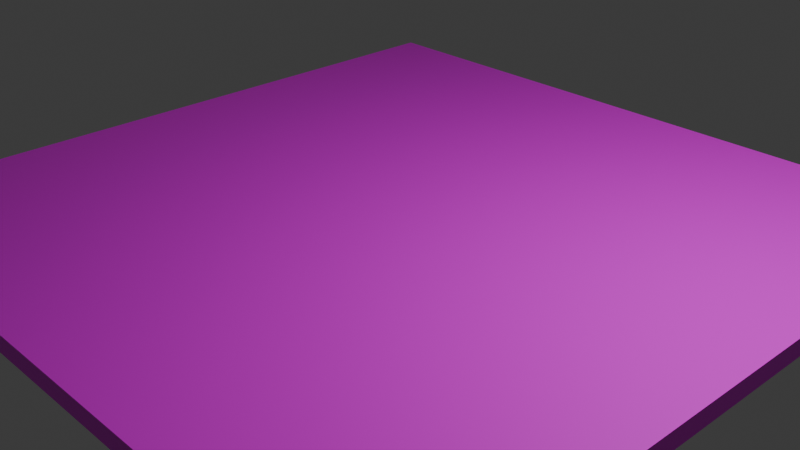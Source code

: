 # Source: Ground1.blend  (saved by Blender 4.5.91; exported with 4.5.12 LTS)
import bpy
from mathutils import Matrix  # noqa: F401  (used for matrix-valued properties, if any)

bpy.ops.wm.read_factory_settings(use_empty=True)
scene = bpy.context.scene
scene.name = 'Scene'

# ---- collections
col_collection = bpy.data.collections.new('Collection'); scene.collection.children.link(col_collection)

# ---- images (referenced by path relative to the original .blend; pixels are not part of the script)
import os
ASSET_DIR = os.environ.get("B2B_ASSET_DIR", "")  # directory of the original .blend (textures are referenced by path, not embedded)
HERE = os.path.dirname(os.path.abspath(__file__))  # packed textures are extracted next to this script under _unpacked/

def load_image(name, relpath, width, height, colorspace="sRGB"):
    """Load a texture the original file referenced (path relative to the .blend, or extracted next to this script)."""
    p = next((c for c in (os.path.join(HERE, relpath), os.path.join(ASSET_DIR, relpath)) if relpath and os.path.exists(c)), "")
    if p:
        img = bpy.data.images.load(p, check_existing=True)
        img.name = name
    else:  # same state as the original file: an image datablock whose file is absent (Cycles renders it pink)
        img = bpy.data.images.new(name, width, height)
        img.source = "FILE"
        img.filepath = "//" + (relpath or name)
    img.colorspace_settings.name = colorspace
    return img
img_ground1_basetexture = load_image('Ground1_BaseTexture', 'Ground1_BaseTexture.png', 1024, 1024, 'sRGB')

# ---- materials (node trees are filled in below, after node groups)
mat_material = bpy.data.materials.new('Material')
mat_material.alpha_threshold = 0.0
mat_material.roughness = 0.5
mat_material.line_color = (0.0, 0.0, 0.0, 1.0)

# ---- material node trees
mat_material.use_nodes = True; mat_material.node_tree.nodes.clear()
_N = mat_material.node_tree.nodes; _L = mat_material.node_tree.links
n0 = _N.new('ShaderNodeOutputMaterial'); n0.name = 'Material Output'; n0.location = (200, 100)
n1 = _N.new('ShaderNodeBsdfPrincipled'); n1.name = 'Principled BSDF'; n1.location = (-200, 100)
n1.inputs[3].default_value = 1.45
n2 = _N.new('ShaderNodeTexImage'); n2.name = 'Image Texture'; n2.location = (-490, 80)
n2.image = img_ground1_basetexture
_L.new(n1.outputs[0], n0.inputs[0])
_L.new(n2.outputs[0], n1.inputs[0])
n0.is_active_output = True

# ---- world
world_world = bpy.data.worlds.new('World'); scene.world = world_world
world_world.use_nodes = True; world_world.node_tree.nodes.clear()
_N = world_world.node_tree.nodes; _L = world_world.node_tree.links
n0 = _N.new('ShaderNodeOutputWorld'); n0.name = 'World Output'; n0.location = (200, 100)
n1 = _N.new('ShaderNodeBackground'); n1.name = 'Background'; n1.location = (-200, 100)
n1.inputs[0].default_value = (0.05088, 0.05088, 0.05088, 1.0)
_L.new(n1.outputs[0], n0.inputs[0])
n0.is_active_output = True
world_world.color = (0.05088, 0.05088, 0.05088)
world_world.sun_shadow_jitter_overblur = 0.0

# ---- cameras
cam_camera = bpy.data.cameras.new('Camera')
cam_camera.clip_end = 100.0
cam_camera.ortho_scale = 7.314

# ---- lights
light_light = bpy.data.lights.new('Light', 'POINT')
light_light.energy = 1000.0
light_light.shadow_soft_size = 0.1

# ---- meshes
me_cube = bpy.data.meshes.new('Cube')
me_cube.from_pydata([(1.0, 1.0, 1.0), (1.0, 1.0, -1.0), (1.0, -1.0, 1.0), (1.0, -1.0, -1.0), (-1.0, 1.0, 1.0), (-1.0, 1.0, -1.0), (-1.0, -1.0, 1.0), (-1.0, -1.0, -1.0)], [], [(0, 4, 6, 2), (3, 2, 6, 7), (7, 6, 4, 5), (5, 1, 3, 7), (1, 0, 2, 3), (5, 4, 0, 1)])
_uv = me_cube.uv_layers.new(name='UVMap')
_uv.uv.foreach_set('vector', [0.3314, 0.001976, 0.3314, 0.3314, 0.001976, 0.3314, 0.001976, 0.001976, 0.3314, 0.6647, 0.001976, 0.6647, 0.001976, 0.3353, 0.3314, 0.3353, 0.6647, 0.3314, 0.3353, 0.3314, 0.3353, 0.001976, 0.6647, 0.001976, 0.6647, 0.3353, 0.6647, 0.6647, 0.3353, 0.6647, 0.3353, 0.3353, 0.3314, 0.998, 0.001976, 0.998, 0.001976, 0.6686, 0.3314, 0.6686, 0.6647, 0.998, 0.3353, 0.998, 0.3353, 0.6686, 0.6647, 0.6686])
me_cube.materials.append(mat_material)
me_cube.use_mirror_vertex_groups = False
me_cube.update()

# ---- objects
ob_cube = bpy.data.objects.new('Cube', me_cube)
ob_light = bpy.data.objects.new('Light', light_light)
ob_camera = bpy.data.objects.new('Camera', cam_camera)

# ---- transforms, parenting, visibility, modifiers, constraints
ob_cube.location = (0.0, 0.0, 0.0)
ob_cube.scale = (4.0, 4.0, 0.1)
ob_cube.lock_rotations_4d = False
ob_cube.empty_display_type = 'ARROWS'
ob_cube.lineart.crease_threshold = 0.0
ob_light.location = (4.076, 1.005, 5.904)
ob_light.rotation_euler = (0.6503, 0.05522, 1.866)
ob_light.lock_rotations_4d = False
ob_light.empty_display_type = 'ARROWS'
ob_light.color = (0.0, 0.0, 0.0, 0.0)
ob_light.lineart.crease_threshold = 0.0
ob_camera.location = (7.359, -6.926, 4.958)
ob_camera.rotation_euler = (1.109, 0.0, 0.8149)
ob_camera.lock_rotations_4d = False
ob_camera.empty_display_type = 'ARROWS'
ob_camera.color = (0.0, 0.0, 0.0, 0.0)
ob_camera.display_type = 'WIRE'
ob_camera.lineart.crease_threshold = 0.0

# ---- collection membership
col_collection.objects.link(ob_cube)
col_collection.objects.link(ob_light)
col_collection.objects.link(ob_camera)

# ---- scene / render settings (as saved in the file)
scene.camera = ob_camera
scene.frame_start = 1; scene.frame_end = 250; scene.frame_set(1)
scene.render.engine = 'BLENDER_EEVEE_NEXT'
bpy.context.view_layer.update()
